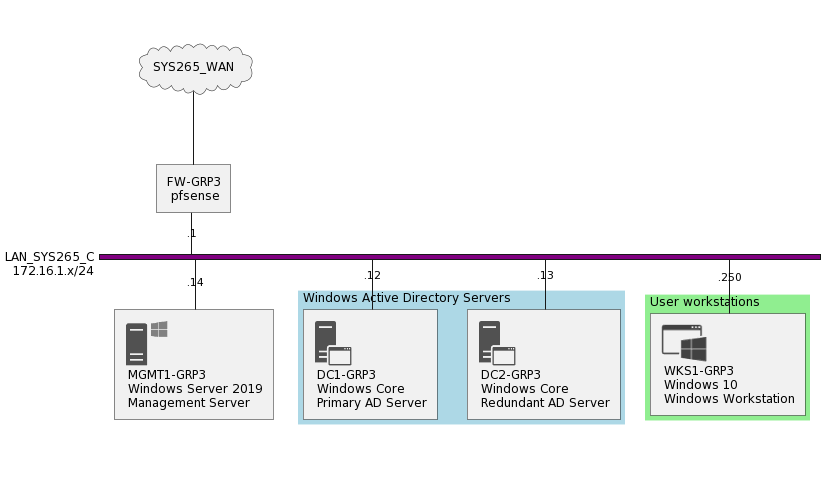

The diagram above was rendered by PlantUML. Its source (embedded in the PNG):
@startuml
!include <office/Servers/application_server>
!include <office/Servers/database_server>
!include <office/Servers/windows_server>
!include <office/Concepts/application_windows>
nwdiag {
  
  SYS265_WAN [ shape = cloud];
  SYS265_WAN -- fw;
  
  network LAN_SYS265_C {
      address = "172.16.1.x/24";
      color = "purple";
      fw [address = ".1", description = "FW-GRP3\n pfsense"];

      // define group
      group adds {
        color = "lightblue";
        description = "Windows Active Directory Servers";
        dc1 [address = ".12", description = "<$application_server>\n DC1-GRP3\n Windows Core\n Primary AD Server"];
        dc2 [address = ".13", description = "<$application_server>\n DC2-GRP3\n Windows Core\n Redundant AD Server"];
        }
      mgmt [address = ".14", description = "<$windows_server>\n MGMT1-GRP3\n Windows Server 2019\n Management Server"];
      
      group workstations{
        color = "lightgreen";
        description = "User workstations";
        wks1 [address = ".250", description = "<$application_windows>\n WKS1-GRP3\n Windows 10\n Windows Workstation"];
        }
  }
}
@enduml